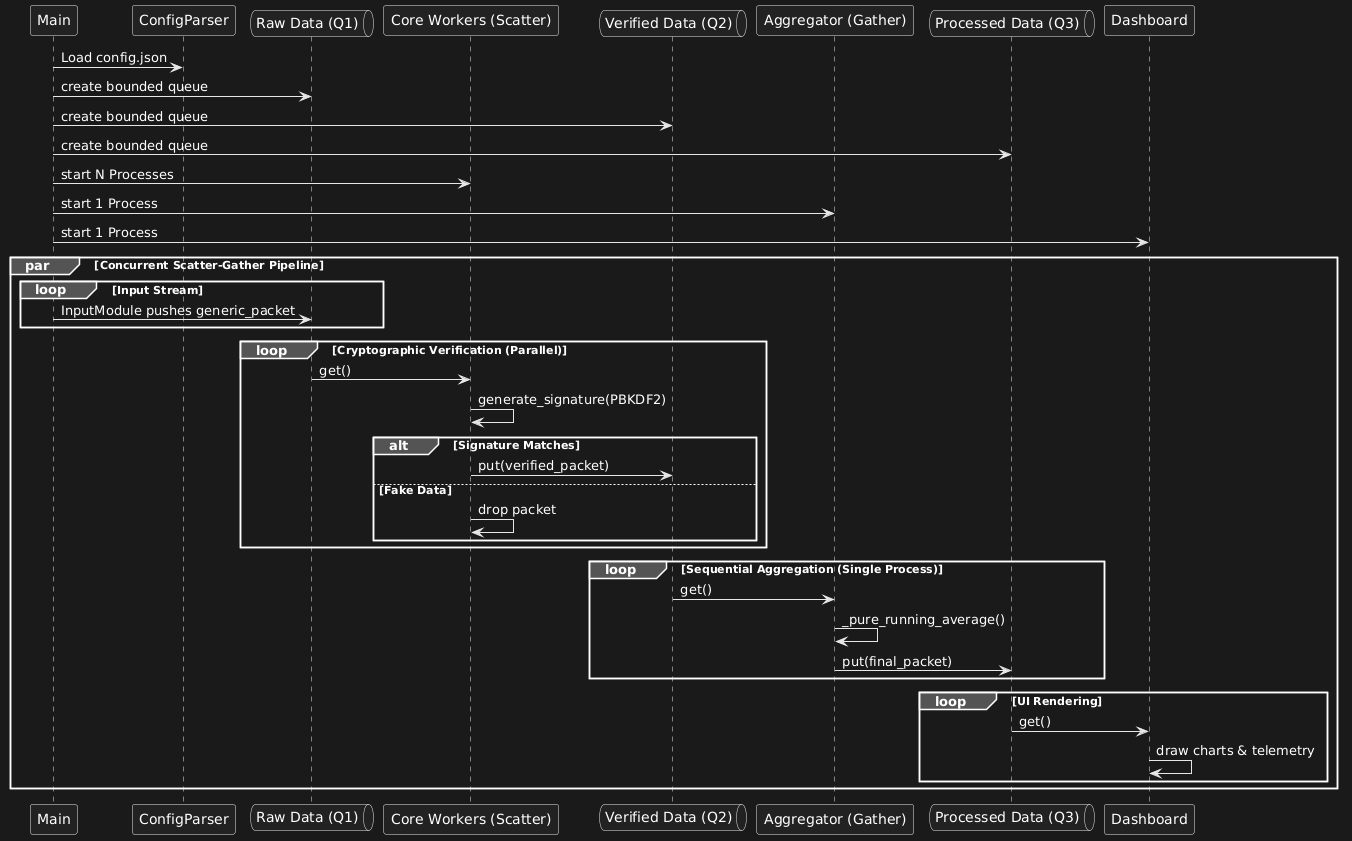

The diagram above was rendered by PlantUML. Its source (embedded in the PNG):
@startuml
participant Main
participant ConfigParser
queue RawQueue as "Raw Data (Q1)"
participant CoreWorkers as "Core Workers (Scatter)"
queue VerifiedQueue as "Verified Data (Q2)"
participant Aggregator as "Aggregator (Gather)"
queue ProcessedQueue as "Processed Data (Q3)"
participant Output as "Dashboard"

Main -> ConfigParser : Load config.json
Main -> RawQueue : create bounded queue
Main -> VerifiedQueue : create bounded queue
Main -> ProcessedQueue : create bounded queue

Main -> CoreWorkers : start N Processes
Main -> Aggregator : start 1 Process
Main -> Output : start 1 Process

par Concurrent Scatter-Gather Pipeline
    loop Input Stream
        Main -> RawQueue : InputModule pushes generic_packet
    end

    loop Cryptographic Verification (Parallel)
        CoreWorkers <- RawQueue : get()
        CoreWorkers -> CoreWorkers : generate_signature(PBKDF2)
        alt Signature Matches
            CoreWorkers -> VerifiedQueue : put(verified_packet)
        else Fake Data
            CoreWorkers -> CoreWorkers : drop packet
        end
    end

    loop Sequential Aggregation (Single Process)
        Aggregator <- VerifiedQueue : get()
        Aggregator -> Aggregator : _pure_running_average()
        Aggregator -> ProcessedQueue : put(final_packet)
    end

    loop UI Rendering
        Output <- ProcessedQueue : get()
        Output -> Output : draw charts & telemetry
    end
end
@enduml